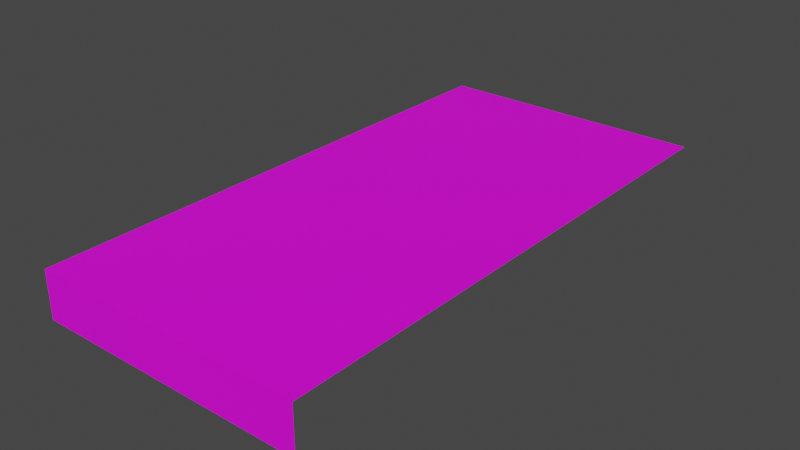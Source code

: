 # Source: Path_Modern_Rectangle2.blend  (saved by Blender 4.3.34; exported with 4.5.12 LTS)
import bpy
from mathutils import Matrix  # noqa: F401  (used for matrix-valued properties, if any)

bpy.ops.wm.read_factory_settings(use_empty=True)
scene = bpy.context.scene
scene.name = 'Scene'

# ---- collections
col_collection = bpy.data.collections.new('Collection'); scene.collection.children.link(col_collection)

# ---- images (referenced by path relative to the original .blend; pixels are not part of the script)
import os
ASSET_DIR = os.environ.get("B2B_ASSET_DIR", "")  # directory of the original .blend (textures are referenced by path, not embedded)
HERE = os.path.dirname(os.path.abspath(__file__))  # packed textures are extracted next to this script under _unpacked/

def load_image(name, relpath, width, height, colorspace="sRGB"):
    """Load a texture the original file referenced (path relative to the .blend, or extracted next to this script)."""
    p = next((c for c in (os.path.join(HERE, relpath), os.path.join(ASSET_DIR, relpath)) if relpath and os.path.exists(c)), "")
    if p:
        img = bpy.data.images.load(p, check_existing=True)
        img.name = name
    else:  # same state as the original file: an image datablock whose file is absent (Cycles renders it pink)
        img = bpy.data.images.new(name, width, height)
        img.source = "FILE"
        img.filepath = "//" + (relpath or name)
    img.colorspace_settings.name = colorspace
    return img
img_museum_exterior_texture_psd = load_image('Museum_Exterior_Texture.psd', 'Museum_Exterior_Texture.psd', 1024, 1024, 'sRGB')

# ---- materials (node trees are filled in below, after node groups)
mat_material_001 = bpy.data.materials.new('Material.001')
mat_material_001.use_transparent_shadow = False

# ---- material node trees
mat_material_001.use_nodes = True; mat_material_001.node_tree.nodes.clear()
_N = mat_material_001.node_tree.nodes; _L = mat_material_001.node_tree.links
n0 = _N.new('ShaderNodeBsdfPrincipled'); n0.name = 'Principled BSDF'; n0.location = (10, 300)
n0.distribution = 'GGX'
n0.subsurface_method = 'BURLEY'
n0.inputs[3].default_value = 1.45
n0.inputs[27].default_value = (0.0, 0.0, 0.0, 1.0)
n0.inputs[28].default_value = 1.0
n1 = _N.new('ShaderNodeOutputMaterial'); n1.name = 'Material Output'; n1.location = (300, 300)
n2 = _N.new('ShaderNodeTexImage'); n2.name = 'Image Texture'; n2.location = (-280, 275)
n2.image = img_museum_exterior_texture_psd
_L.new(n0.outputs[0], n1.inputs[0])
_L.new(n2.outputs[0], n0.inputs[0])
n1.is_active_output = True

# ---- world
world_world = bpy.data.worlds.new('World'); scene.world = world_world
world_world.use_nodes = True; world_world.node_tree.nodes.clear()
_N = world_world.node_tree.nodes; _L = world_world.node_tree.links
n0 = _N.new('ShaderNodeOutputWorld'); n0.name = 'World Output'; n0.location = (300, 300)
n1 = _N.new('ShaderNodeBackground'); n1.name = 'Background'; n1.location = (10, 300)
n1.inputs[0].default_value = (0.05088, 0.05088, 0.05088, 1.0)
_L.new(n1.outputs[0], n0.inputs[0])
n0.is_active_output = True
world_world.color = (0.05088, 0.05088, 0.05088)
world_world.use_sun_shadow = False
world_world.sun_shadow_jitter_overblur = 0.0

# ---- meshes
me_circle = bpy.data.meshes.new('Circle')
me_circle.from_pydata([(0.0, 2.995, 0.0), (0.0, 0.0, 0.0), (0.0, 0.0, -0.2586), (1.502, 0.0, 0.0), (1.502, 2.995, 0.0), (1.502, 0.0, -0.2586)], [], [(3, 4, 0, 1), (3, 1, 2, 5)])
_uv = me_circle.uv_layers.new(name='UVMap')
_uv.uv.foreach_set('vector', [0.7034, 0.6006, 0.704, 0.304, 0.852, 0.3042, 0.852, 0.6002, 0.1726, 0.9277, 0.1733, 0.9279, 0.1733, 0.9279, 0.1726, 0.9277])
me_circle.materials.append(mat_material_001)
me_circle.use_remesh_fix_poles = True
me_circle.use_remesh_preserve_attributes = False
me_circle.update()

# ---- objects
ob_circle = bpy.data.objects.new('Circle', me_circle)

# ---- transforms, parenting, visibility, modifiers, constraints
ob_circle.location = (0.0, 0.0, 0.0)

# ---- collection membership
col_collection.objects.link(ob_circle)

# ---- scene / render settings (as saved in the file)
scene.frame_start = 1; scene.frame_end = 250; scene.frame_set(190)
scene.render.engine = 'BLENDER_EEVEE_NEXT'
scene.cycles.use_denoising = False
scene.cycles.samples = 128
scene.cycles.sampling_pattern = 'TABULATED_SOBOL'
scene.cycles.use_adaptive_sampling = False
scene.cycles.use_light_tree = False
scene.view_settings.view_transform = 'Filmic'
bpy.context.view_layer.update()

# ---- added for rendering (the .blend has no active camera and no usable light): camera, sun
cam_auto = bpy.data.cameras.new('AutoCamera')
cam_auto.lens = 50.0
cam_auto.sensor_width = 36.0
cam_auto.clip_end = 1000.0
ob_auto_camera = bpy.data.objects.new('AutoCamera', cam_auto)
scene.collection.objects.link(ob_auto_camera)
ob_auto_camera.location = (3.86041, -2.23366, 2.35807)
ob_auto_camera.rotation_euler = (1.09748, -7.21219e-08, 0.694738)
scene.camera = ob_auto_camera
light_auto_sun = bpy.data.lights.new('AutoSun', 'SUN')
light_auto_sun.energy = 3.0
light_auto_sun.angle = 0.0523599
ob_auto_sun = bpy.data.objects.new('AutoSun', light_auto_sun)
scene.collection.objects.link(ob_auto_sun)
ob_auto_sun.rotation_euler = (0.872665, 0.174533, 0.523599)
bpy.context.view_layer.update()
